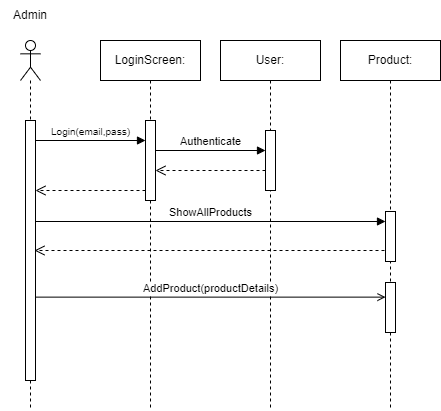

The diagram above was exported from draw.io. Its source (the exported page's mxGraphModel, read from the mxfile embedded in the PNG):
<mxGraphModel dx="1036" dy="606" grid="1" gridSize="10" guides="1" tooltips="1" connect="1" arrows="1" fold="1" page="1" pageScale="1" pageWidth="1169" pageHeight="1654" math="0" shadow="0">
  <root>
    <mxCell id="0" />
    <mxCell id="1" parent="0" />
    <mxCell id="JLwtRgdgTvwD6cfcFC8S-1" value="" style="shape=umlLifeline;perimeter=lifelinePerimeter;whiteSpace=wrap;html=1;container=1;dropTarget=0;collapsible=0;recursiveResize=0;outlineConnect=0;portConstraint=eastwest;newEdgeStyle={&quot;curved&quot;:0,&quot;rounded&quot;:0};participant=umlActor;" parent="1" vertex="1">
      <mxGeometry x="650" y="390" width="20" height="370" as="geometry" />
    </mxCell>
    <mxCell id="JLwtRgdgTvwD6cfcFC8S-2" value="" style="html=1;points=[[0,0,0,0,5],[0,1,0,0,-5],[1,0,0,0,5],[1,1,0,0,-5]];perimeter=orthogonalPerimeter;outlineConnect=0;targetShapes=umlLifeline;portConstraint=eastwest;newEdgeStyle={&quot;curved&quot;:0,&quot;rounded&quot;:0};" parent="JLwtRgdgTvwD6cfcFC8S-1" vertex="1">
      <mxGeometry x="5" y="80" width="10" height="260" as="geometry" />
    </mxCell>
    <mxCell id="JLwtRgdgTvwD6cfcFC8S-3" value="User:" style="shape=umlLifeline;perimeter=lifelinePerimeter;whiteSpace=wrap;html=1;container=1;dropTarget=0;collapsible=0;recursiveResize=0;outlineConnect=0;portConstraint=eastwest;newEdgeStyle={&quot;curved&quot;:0,&quot;rounded&quot;:0};" parent="1" vertex="1">
      <mxGeometry x="850" y="390" width="100" height="370" as="geometry" />
    </mxCell>
    <mxCell id="JLwtRgdgTvwD6cfcFC8S-4" value="" style="html=1;points=[[0,0,0,0,5],[0,1,0,0,-5],[1,0,0,0,5],[1,1,0,0,-5]];perimeter=orthogonalPerimeter;outlineConnect=0;targetShapes=umlLifeline;portConstraint=eastwest;newEdgeStyle={&quot;curved&quot;:0,&quot;rounded&quot;:0};" parent="JLwtRgdgTvwD6cfcFC8S-3" vertex="1">
      <mxGeometry x="45" y="90" width="10" height="60" as="geometry" />
    </mxCell>
    <mxCell id="JLwtRgdgTvwD6cfcFC8S-5" value="Product:" style="shape=umlLifeline;perimeter=lifelinePerimeter;whiteSpace=wrap;html=1;container=1;dropTarget=0;collapsible=0;recursiveResize=0;outlineConnect=0;portConstraint=eastwest;newEdgeStyle={&quot;curved&quot;:0,&quot;rounded&quot;:0};" parent="1" vertex="1">
      <mxGeometry x="970" y="390" width="100" height="370" as="geometry" />
    </mxCell>
    <mxCell id="JLwtRgdgTvwD6cfcFC8S-6" value="Admin" style="text;html=1;strokeColor=none;fillColor=none;align=center;verticalAlign=middle;whiteSpace=wrap;rounded=0;" parent="1" vertex="1">
      <mxGeometry x="630" y="350" width="60" height="30" as="geometry" />
    </mxCell>
    <mxCell id="JLwtRgdgTvwD6cfcFC8S-7" value="LoginScreen:" style="shape=umlLifeline;perimeter=lifelinePerimeter;whiteSpace=wrap;html=1;container=1;dropTarget=0;collapsible=0;recursiveResize=0;outlineConnect=0;portConstraint=eastwest;newEdgeStyle={&quot;curved&quot;:0,&quot;rounded&quot;:0};" parent="1" vertex="1">
      <mxGeometry x="730" y="390" width="100" height="370" as="geometry" />
    </mxCell>
    <mxCell id="JLwtRgdgTvwD6cfcFC8S-8" value="" style="html=1;points=[[0,0,0,0,5],[0,1,0,0,-5],[1,0,0,0,5],[1,1,0,0,-5]];perimeter=orthogonalPerimeter;outlineConnect=0;targetShapes=umlLifeline;portConstraint=eastwest;newEdgeStyle={&quot;curved&quot;:0,&quot;rounded&quot;:0};" parent="JLwtRgdgTvwD6cfcFC8S-7" vertex="1">
      <mxGeometry x="45" y="80" width="10" height="80" as="geometry" />
    </mxCell>
    <mxCell id="JLwtRgdgTvwD6cfcFC8S-9" value="&lt;font style=&quot;font-size: 10px;&quot;&gt;Login(email,pass)&lt;/font&gt;" style="html=1;verticalAlign=bottom;endArrow=block;curved=0;rounded=0;exitX=1;exitY=0;exitDx=0;exitDy=5;exitPerimeter=0;" parent="1" edge="1">
      <mxGeometry width="80" relative="1" as="geometry">
        <mxPoint x="665" y="490" as="sourcePoint" />
        <mxPoint x="775" y="490" as="targetPoint" />
      </mxGeometry>
    </mxCell>
    <mxCell id="JLwtRgdgTvwD6cfcFC8S-10" value="Authenticate" style="html=1;verticalAlign=bottom;endArrow=block;curved=0;rounded=0;entryX=-0.015;entryY=0.25;entryDx=0;entryDy=0;entryPerimeter=0;" parent="1" edge="1">
      <mxGeometry width="80" relative="1" as="geometry">
        <mxPoint x="785" y="500" as="sourcePoint" />
        <mxPoint x="895" y="500" as="targetPoint" />
      </mxGeometry>
    </mxCell>
    <mxCell id="JLwtRgdgTvwD6cfcFC8S-11" value="" style="html=1;verticalAlign=bottom;endArrow=open;dashed=1;endSize=8;curved=0;rounded=0;exitX=0;exitY=1;exitDx=0;exitDy=-5;exitPerimeter=0;" parent="1" edge="1">
      <mxGeometry relative="1" as="geometry">
        <mxPoint x="775" y="540" as="sourcePoint" />
        <mxPoint x="665" y="540" as="targetPoint" />
      </mxGeometry>
    </mxCell>
    <mxCell id="JLwtRgdgTvwD6cfcFC8S-12" value="" style="html=1;verticalAlign=bottom;endArrow=open;dashed=1;endSize=8;curved=0;rounded=0;exitX=0;exitY=1;exitDx=0;exitDy=-5;exitPerimeter=0;" parent="1" edge="1">
      <mxGeometry relative="1" as="geometry">
        <mxPoint x="895" y="520.0000000000002" as="sourcePoint" />
        <mxPoint x="785" y="520.0000000000002" as="targetPoint" />
      </mxGeometry>
    </mxCell>
    <mxCell id="JLwtRgdgTvwD6cfcFC8S-13" value="" style="html=1;points=[[0,0,0,0,5],[0,1,0,0,-5],[1,0,0,0,5],[1,1,0,0,-5]];perimeter=orthogonalPerimeter;outlineConnect=0;targetShapes=umlLifeline;portConstraint=eastwest;newEdgeStyle={&quot;curved&quot;:0,&quot;rounded&quot;:0};" parent="1" vertex="1">
      <mxGeometry x="1015" y="561" width="10" height="50" as="geometry" />
    </mxCell>
    <mxCell id="JLwtRgdgTvwD6cfcFC8S-16" value="" style="html=1;points=[[0,0,0,0,5],[0,1,0,0,-5],[1,0,0,0,5],[1,1,0,0,-5]];perimeter=orthogonalPerimeter;outlineConnect=0;targetShapes=umlLifeline;portConstraint=eastwest;newEdgeStyle={&quot;curved&quot;:0,&quot;rounded&quot;:0};" parent="1" vertex="1">
      <mxGeometry x="1015" y="632" width="10" height="50" as="geometry" />
    </mxCell>
    <mxCell id="JLwtRgdgTvwD6cfcFC8S-17" value="AddProduct(productDetails)" style="html=1;verticalAlign=bottom;endArrow=open;curved=0;rounded=0;exitX=1;exitY=0;exitDx=0;exitDy=5;exitPerimeter=0;endFill=0;" parent="1" target="JLwtRgdgTvwD6cfcFC8S-16" edge="1">
      <mxGeometry x="0.0019" width="80" relative="1" as="geometry">
        <mxPoint x="665" y="646.6300000000001" as="sourcePoint" />
        <mxPoint x="1015" y="646.6300000000001" as="targetPoint" />
        <mxPoint as="offset" />
      </mxGeometry>
    </mxCell>
    <mxCell id="JLwtRgdgTvwD6cfcFC8S-18" value="ShowAllProducts" style="html=1;verticalAlign=bottom;endArrow=block;curved=0;rounded=0;exitX=1;exitY=0;exitDx=0;exitDy=5;exitPerimeter=0;" parent="1" edge="1">
      <mxGeometry width="80" relative="1" as="geometry">
        <mxPoint x="665" y="571" as="sourcePoint" />
        <mxPoint x="1015" y="571" as="targetPoint" />
      </mxGeometry>
    </mxCell>
    <mxCell id="JLwtRgdgTvwD6cfcFC8S-20" value="" style="html=1;verticalAlign=bottom;endArrow=open;dashed=1;endSize=8;curved=0;rounded=0;exitX=0;exitY=1;exitDx=0;exitDy=-5;exitPerimeter=0;" parent="1" edge="1">
      <mxGeometry relative="1" as="geometry">
        <mxPoint x="1014" y="600.0000000000002" as="sourcePoint" />
        <mxPoint x="664" y="600" as="targetPoint" />
      </mxGeometry>
    </mxCell>
  </root>
</mxGraphModel>